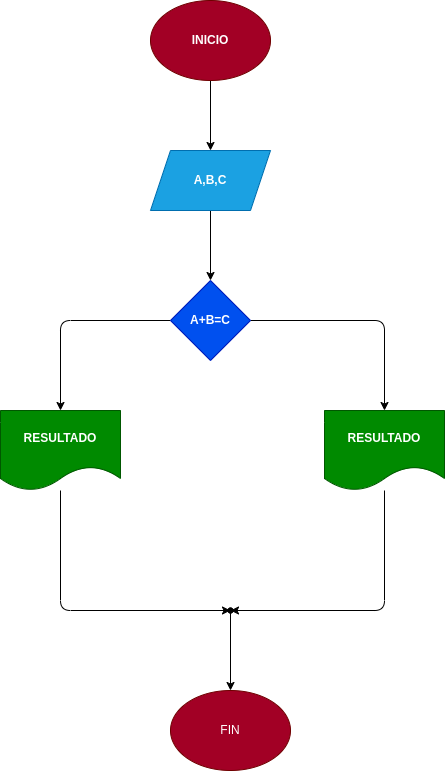

The diagram above was exported from draw.io. Its source (the exported page's mxGraphModel, read from the mxfile embedded in the PNG):
<mxGraphModel dx="710" dy="413" grid="1" gridSize="10" guides="1" tooltips="1" connect="1" arrows="1" fold="1" page="1" pageScale="1" pageWidth="827" pageHeight="1169" math="0" shadow="0">
  <root>
    <mxCell id="0" />
    <mxCell id="1" parent="0" />
    <mxCell id="4" value="" style="edgeStyle=none;html=1;" parent="1" source="2" target="3" edge="1">
      <mxGeometry relative="1" as="geometry" />
    </mxCell>
    <mxCell id="2" value="&lt;b&gt;INICIO&lt;/b&gt;" style="ellipse;whiteSpace=wrap;html=1;fillColor=#a20025;fontColor=#ffffff;strokeColor=#6F0000;" parent="1" vertex="1">
      <mxGeometry x="240" y="40" width="120" height="80" as="geometry" />
    </mxCell>
    <mxCell id="6" value="" style="edgeStyle=none;html=1;" parent="1" source="3" target="5" edge="1">
      <mxGeometry relative="1" as="geometry" />
    </mxCell>
    <mxCell id="3" value="&lt;b&gt;A,B,C&lt;/b&gt;" style="shape=parallelogram;perimeter=parallelogramPerimeter;whiteSpace=wrap;html=1;fixedSize=1;fillColor=#1ba1e2;fontColor=#ffffff;strokeColor=#006EAF;" parent="1" vertex="1">
      <mxGeometry x="240" y="190" width="120" height="60" as="geometry" />
    </mxCell>
    <mxCell id="9" style="edgeStyle=none;html=1;entryX=0.5;entryY=0;entryDx=0;entryDy=0;" parent="1" source="5" target="7" edge="1">
      <mxGeometry relative="1" as="geometry">
        <Array as="points">
          <mxPoint x="150" y="360" />
        </Array>
      </mxGeometry>
    </mxCell>
    <mxCell id="10" style="edgeStyle=none;html=1;entryX=0.5;entryY=0;entryDx=0;entryDy=0;" parent="1" source="5" target="8" edge="1">
      <mxGeometry relative="1" as="geometry">
        <Array as="points">
          <mxPoint x="474" y="360" />
        </Array>
      </mxGeometry>
    </mxCell>
    <mxCell id="5" value="&lt;b&gt;A+B=C&lt;/b&gt;" style="rhombus;whiteSpace=wrap;html=1;fillColor=#0050ef;fontColor=#ffffff;strokeColor=#001DBC;" parent="1" vertex="1">
      <mxGeometry x="260" y="320" width="80" height="80" as="geometry" />
    </mxCell>
    <mxCell id="14" value="" style="edgeStyle=none;html=1;" parent="1" source="7" target="13" edge="1">
      <mxGeometry relative="1" as="geometry">
        <Array as="points">
          <mxPoint x="150" y="650" />
        </Array>
      </mxGeometry>
    </mxCell>
    <mxCell id="7" value="&lt;b&gt;RESULTADO&lt;/b&gt;" style="shape=document;whiteSpace=wrap;html=1;boundedLbl=1;fillColor=#008a00;fontColor=#ffffff;strokeColor=#005700;" parent="1" vertex="1">
      <mxGeometry x="90" y="450" width="120" height="80" as="geometry" />
    </mxCell>
    <mxCell id="16" value="" style="edgeStyle=none;html=1;" parent="1" source="8" target="15" edge="1">
      <mxGeometry relative="1" as="geometry">
        <Array as="points">
          <mxPoint x="474" y="650" />
        </Array>
      </mxGeometry>
    </mxCell>
    <mxCell id="8" value="&lt;b&gt;RESULTADO&lt;/b&gt;" style="shape=document;whiteSpace=wrap;html=1;boundedLbl=1;fillColor=#008a00;fontColor=#ffffff;strokeColor=#005700;" parent="1" vertex="1">
      <mxGeometry x="414" y="450" width="120" height="80" as="geometry" />
    </mxCell>
    <mxCell id="11" value="FIN" style="ellipse;whiteSpace=wrap;html=1;fillColor=#a20025;fontColor=#ffffff;strokeColor=#6F0000;" parent="1" vertex="1">
      <mxGeometry x="260" y="730" width="120" height="80" as="geometry" />
    </mxCell>
    <mxCell id="13" value="" style="shape=waypoint;sketch=0;size=6;pointerEvents=1;points=[];fillColor=default;resizable=0;rotatable=0;perimeter=centerPerimeter;snapToPoint=1;" parent="1" vertex="1">
      <mxGeometry x="310" y="640" width="20" height="20" as="geometry" />
    </mxCell>
    <mxCell id="17" value="" style="edgeStyle=none;html=1;" parent="1" source="15" target="11" edge="1">
      <mxGeometry relative="1" as="geometry" />
    </mxCell>
    <mxCell id="15" value="" style="shape=waypoint;sketch=0;size=6;pointerEvents=1;points=[];fillColor=default;resizable=0;rotatable=0;perimeter=centerPerimeter;snapToPoint=1;" parent="1" vertex="1">
      <mxGeometry x="310" y="640" width="20" height="20" as="geometry" />
    </mxCell>
  </root>
</mxGraphModel>